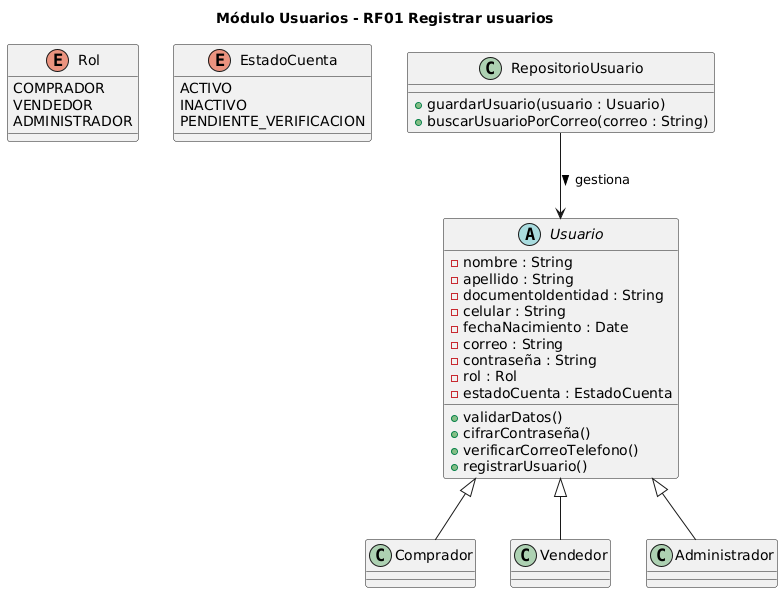

The diagram above was rendered by PlantUML. Its source (embedded in the PNG):
@startuml
title Módulo Usuarios - RF01 Registrar usuarios

' Enumeraciones
enum Rol {
  COMPRADOR
  VENDEDOR
  ADMINISTRADOR
}

enum EstadoCuenta {
  ACTIVO
  INACTIVO
  PENDIENTE_VERIFICACION
}

' Clase abstracta base
abstract class Usuario {
  - nombre : String
  - apellido : String
  - documentoIdentidad : String
  - celular : String
  - fechaNacimiento : Date
  - correo : String
  - contraseña : String
  - rol : Rol
  - estadoCuenta : EstadoCuenta

  + validarDatos()
  + cifrarContraseña()
  + verificarCorreoTelefono()
  + registrarUsuario()
}

' Clases hijas
class Comprador
class Vendedor
class Administrador

Usuario <|-- Comprador
Usuario <|-- Vendedor
Usuario <|-- Administrador

' Clase de persistencia o DAO
class RepositorioUsuario {
  + guardarUsuario(usuario : Usuario)
  + buscarUsuarioPorCorreo(correo : String)
}

RepositorioUsuario --> Usuario : gestiona >
@enduml